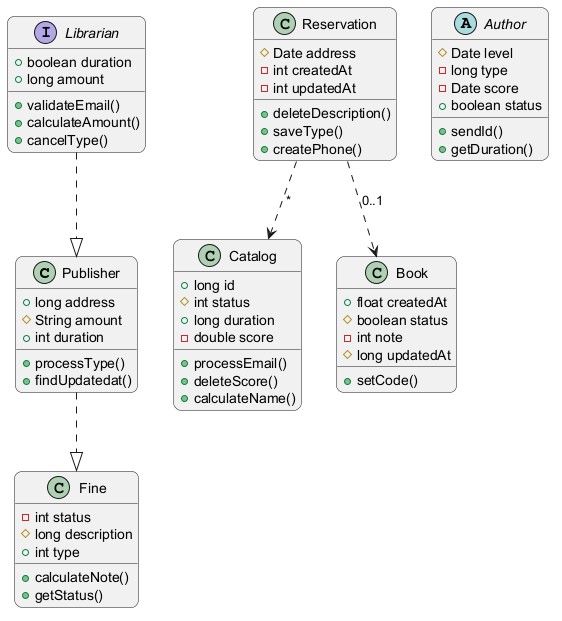

The diagram above was rendered by PlantUML. Its source (embedded in the PNG):
@startuml
skinparam backgroundColor #FFFFFF
skinparam roundCorner 15
class Publisher {
  +long address
  #String amount
  +int duration
  +processType()
  +findUpdatedat()
}
class Catalog {
  +long id
  #int status
  +long duration
  -double score
  +processEmail()
  +deleteScore()
  +calculateName()
}
interface Librarian {
  +boolean duration
  +long amount
  +validateEmail()
  +calculateAmount()
  +cancelType()
}
class Reservation {
  #Date address
  -int createdAt
  -int updatedAt
  +deleteDescription()
  +saveType()
  +createPhone()
}
class Book {
  +float createdAt
  #boolean status
  -int note
  #long updatedAt
  +setCode()
}
abstract class Author {
  #Date level
  -long type
  -Date score
  +boolean status
  +sendId()
  +getDuration()
}
class Fine {
  -int status
  #long description
  +int type
  +calculateNote()
  +getStatus()
}
Reservation ..> Catalog : "*"
Librarian ..|> Publisher
Publisher ..|> Fine
Reservation ..> Book : "0..1"
@enduml